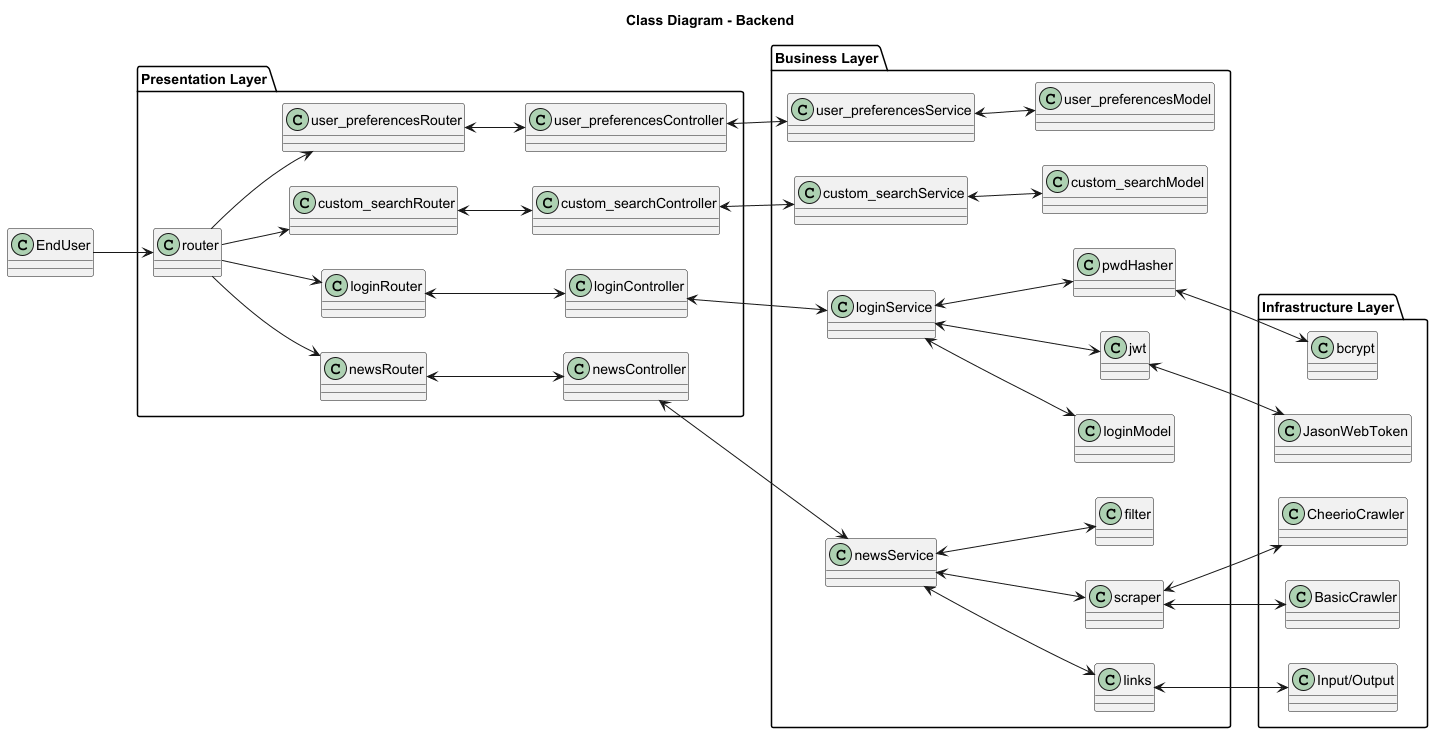

The diagram above was rendered by PlantUML. Its source (embedded in the PNG):
@startuml

title Class Diagram - Backend

left to right direction

package "Presentation Layer" {
    class router
    class newsRouter
    class loginRouter
    class custom_searchRouter
    class user_preferencesRouter
    class newsController
    class loginController
    class custom_searchController
    class user_preferencesController
}

package "Business Layer" {
    class newsService
    class loginService
    class custom_searchService
    class user_preferencesService
    class loginModel
    class custom_searchModel
    class user_preferencesModel
    class links
    class scraper
    class filter
    class jwt
    class pwdHasher
}

package "Infrastructure Layer" {
    class "Input/Output" as io
    class BasicCrawler
    class CheerioCrawler
    class JasonWebToken
    class bcrypt
}

EndUser --> router
router --> newsRouter
router --> loginRouter
router --> custom_searchRouter
router --> user_preferencesRouter
newsRouter <--> newsController
loginRouter <--> loginController
custom_searchRouter <--> custom_searchController
user_preferencesRouter <--> user_preferencesController

newsController <--> newsService
newsService <--> links
newsService <--> scraper
newsService <--> filter
loginController <--> loginService
loginService <--> loginModel
loginService <--> pwdHasher
loginService <--> jwt
jwt <--> JasonWebToken
pwdHasher <--> bcrypt
custom_searchController <--> custom_searchService
custom_searchService <--> custom_searchModel
user_preferencesController <--> user_preferencesService
user_preferencesService <--> user_preferencesModel

links <--> io
scraper <--> BasicCrawler
scraper <--> CheerioCrawler

@enduml